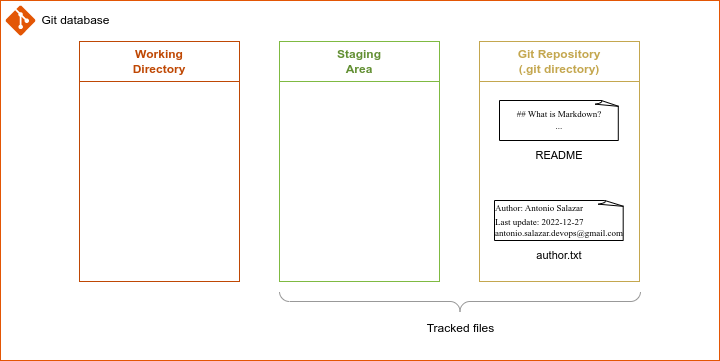

The diagram above was exported from draw.io. Its source (the exported page's mxGraphModel, read from the mxfile embedded in the PNG):
<mxGraphModel dx="1365" dy="843" grid="1" gridSize="10" guides="1" tooltips="1" connect="1" arrows="1" fold="1" page="1" pageScale="1" pageWidth="850" pageHeight="1100" math="0" shadow="0">
  <root>
    <mxCell id="L4iHcgZBDxKuT0FSm5Qc-0" />
    <mxCell id="L4iHcgZBDxKuT0FSm5Qc-1" parent="L4iHcgZBDxKuT0FSm5Qc-0" />
    <mxCell id="L4iHcgZBDxKuT0FSm5Qc-2" value="" style="rounded=0;whiteSpace=wrap;html=1;strokeColor=#E35605;fillColor=none;" vertex="1" parent="L4iHcgZBDxKuT0FSm5Qc-1">
      <mxGeometry x="41" y="40" width="719" height="360" as="geometry" />
    </mxCell>
    <mxCell id="L4iHcgZBDxKuT0FSm5Qc-3" value="" style="group" vertex="1" connectable="0" parent="L4iHcgZBDxKuT0FSm5Qc-1">
      <mxGeometry x="46" y="45" width="115" height="30" as="geometry" />
    </mxCell>
    <mxCell id="L4iHcgZBDxKuT0FSm5Qc-4" value="" style="verticalLabelPosition=bottom;html=1;verticalAlign=top;align=center;strokeColor=none;fillColor=#E35605;shape=mxgraph.azure.git_repository;" vertex="1" parent="L4iHcgZBDxKuT0FSm5Qc-3">
      <mxGeometry width="30" height="30" as="geometry" />
    </mxCell>
    <mxCell id="L4iHcgZBDxKuT0FSm5Qc-5" value="Git database" style="text;html=1;resizable=0;autosize=1;align=center;verticalAlign=middle;points=[];fillColor=none;strokeColor=none;rounded=0;" vertex="1" parent="L4iHcgZBDxKuT0FSm5Qc-3">
      <mxGeometry x="25" width="90" height="30" as="geometry" />
    </mxCell>
    <mxCell id="L4iHcgZBDxKuT0FSm5Qc-6" value="" style="group" vertex="1" connectable="0" parent="L4iHcgZBDxKuT0FSm5Qc-1">
      <mxGeometry x="120" y="81" width="160" height="240" as="geometry" />
    </mxCell>
    <mxCell id="L4iHcgZBDxKuT0FSm5Qc-7" value="&lt;b style=&quot;&quot;&gt;&lt;font color=&quot;#bf4804&quot;&gt;Working&lt;br&gt;Directory&lt;/font&gt;&lt;/b&gt;" style="rounded=0;whiteSpace=wrap;html=1;strokeColor=#BF4804;fontSize=12;fillColor=none;" vertex="1" parent="L4iHcgZBDxKuT0FSm5Qc-6">
      <mxGeometry width="160" height="40" as="geometry" />
    </mxCell>
    <mxCell id="L4iHcgZBDxKuT0FSm5Qc-8" value="" style="rounded=0;whiteSpace=wrap;html=1;strokeColor=#BF4804;fontSize=12;fillColor=none;" vertex="1" parent="L4iHcgZBDxKuT0FSm5Qc-6">
      <mxGeometry y="40" width="160" height="200" as="geometry" />
    </mxCell>
    <mxCell id="L4iHcgZBDxKuT0FSm5Qc-9" value="" style="group" vertex="1" connectable="0" parent="L4iHcgZBDxKuT0FSm5Qc-1">
      <mxGeometry x="320" y="81" width="160" height="240" as="geometry" />
    </mxCell>
    <mxCell id="L4iHcgZBDxKuT0FSm5Qc-10" value="&lt;b style=&quot;&quot;&gt;&lt;font color=&quot;#628f33&quot;&gt;Staging&lt;br&gt;Area&lt;/font&gt;&lt;/b&gt;" style="rounded=0;whiteSpace=wrap;html=1;strokeColor=#7FBA42;fontSize=12;fillColor=none;" vertex="1" parent="L4iHcgZBDxKuT0FSm5Qc-9">
      <mxGeometry width="160" height="40" as="geometry" />
    </mxCell>
    <mxCell id="L4iHcgZBDxKuT0FSm5Qc-11" value="" style="rounded=0;whiteSpace=wrap;html=1;strokeColor=#7FBA42;fontSize=12;fillColor=none;" vertex="1" parent="L4iHcgZBDxKuT0FSm5Qc-9">
      <mxGeometry y="40" width="160" height="200" as="geometry" />
    </mxCell>
    <mxCell id="L4iHcgZBDxKuT0FSm5Qc-18" value="" style="group" vertex="1" connectable="0" parent="L4iHcgZBDxKuT0FSm5Qc-1">
      <mxGeometry x="520" y="81" width="160" height="240" as="geometry" />
    </mxCell>
    <mxCell id="L4iHcgZBDxKuT0FSm5Qc-19" value="&lt;font color=&quot;#c4a74f&quot;&gt;&lt;b&gt;Git Repository&lt;br&gt;(&lt;/b&gt;&lt;/font&gt;&lt;b style=&quot;border-color: var(--border-color); color: rgb(196, 167, 79);&quot;&gt;.git directory)&lt;/b&gt;&lt;font color=&quot;#c4a74f&quot;&gt;&lt;b&gt;&lt;br&gt;&lt;/b&gt;&lt;/font&gt;" style="rounded=0;whiteSpace=wrap;html=1;strokeColor=#C4A74F;fontSize=12;fillColor=none;" vertex="1" parent="L4iHcgZBDxKuT0FSm5Qc-18">
      <mxGeometry width="160" height="40" as="geometry" />
    </mxCell>
    <mxCell id="L4iHcgZBDxKuT0FSm5Qc-20" value="" style="rounded=0;whiteSpace=wrap;html=1;strokeColor=#C4A74F;fontSize=12;fillColor=none;" vertex="1" parent="L4iHcgZBDxKuT0FSm5Qc-18">
      <mxGeometry y="40" width="160" height="200" as="geometry" />
    </mxCell>
    <mxCell id="L4iHcgZBDxKuT0FSm5Qc-15" value="" style="group" vertex="1" connectable="0" parent="L4iHcgZBDxKuT0FSm5Qc-18">
      <mxGeometry x="15" y="159" width="130" height="70" as="geometry" />
    </mxCell>
    <mxCell id="L4iHcgZBDxKuT0FSm5Qc-16" value="&lt;p style=&quot;&quot;&gt;&lt;/p&gt;&lt;div style=&quot;text-align: left;&quot;&gt;&lt;span style=&quot;font-size: 9px; font-family: &amp;quot;Lucida Console&amp;quot;; background-color: initial;&quot;&gt;Author: Antonio Salazar&lt;/span&gt;&lt;/div&gt;&lt;font face=&quot;Lucida Console&quot; style=&quot;&quot;&gt;&lt;div style=&quot;text-align: left;&quot;&gt;&lt;span style=&quot;font-size: 9px; background-color: initial;&quot;&gt;Last update: 2022-12-27&lt;/span&gt;&lt;/div&gt;&lt;font style=&quot;font-size: 9px;&quot;&gt;&lt;div style=&quot;text-align: left;&quot;&gt;&lt;span style=&quot;background-color: initial;&quot;&gt;antonio.salazar.devops@gmail.com&lt;/span&gt;&lt;/div&gt;&lt;/font&gt;&lt;/font&gt;&lt;p&gt;&lt;/p&gt;" style="whiteSpace=wrap;html=1;shape=mxgraph.basic.document;fontFamily=Courier New;fontSize=11;" vertex="1" parent="L4iHcgZBDxKuT0FSm5Qc-15">
      <mxGeometry width="130" height="40" as="geometry" />
    </mxCell>
    <mxCell id="L4iHcgZBDxKuT0FSm5Qc-17" value="&lt;font style=&quot;font-size: 11px;&quot; face=&quot;Helvetica&quot;&gt;author.txt&lt;/font&gt;" style="text;strokeColor=none;align=center;fillColor=none;html=1;verticalAlign=middle;whiteSpace=wrap;rounded=0;fontFamily=Garamond;fontSize=10;" vertex="1" parent="L4iHcgZBDxKuT0FSm5Qc-15">
      <mxGeometry y="40" width="130" height="30" as="geometry" />
    </mxCell>
    <mxCell id="L4iHcgZBDxKuT0FSm5Qc-12" value="" style="group" vertex="1" connectable="0" parent="L4iHcgZBDxKuT0FSm5Qc-18">
      <mxGeometry x="20" y="59" width="120" height="70" as="geometry" />
    </mxCell>
    <mxCell id="L4iHcgZBDxKuT0FSm5Qc-13" value="&lt;p style=&quot;font-size: 9px;&quot;&gt;&lt;font style=&quot;font-size: 9px;&quot; face=&quot;Lucida Console&quot;&gt;## What is Markdown?&lt;br&gt;...&lt;/font&gt;&lt;/p&gt;" style="whiteSpace=wrap;html=1;shape=mxgraph.basic.document;fontFamily=Courier New;fontSize=11;" vertex="1" parent="L4iHcgZBDxKuT0FSm5Qc-12">
      <mxGeometry width="120" height="40" as="geometry" />
    </mxCell>
    <mxCell id="L4iHcgZBDxKuT0FSm5Qc-14" value="&lt;font style=&quot;font-size: 11px;&quot; face=&quot;Helvetica&quot;&gt;README&lt;/font&gt;" style="text;strokeColor=none;align=center;fillColor=none;html=1;verticalAlign=middle;whiteSpace=wrap;rounded=0;fontFamily=Garamond;fontSize=10;" vertex="1" parent="L4iHcgZBDxKuT0FSm5Qc-12">
      <mxGeometry y="40" width="120" height="30" as="geometry" />
    </mxCell>
    <mxCell id="L4iHcgZBDxKuT0FSm5Qc-27" value="" style="group" vertex="1" connectable="0" parent="L4iHcgZBDxKuT0FSm5Qc-1">
      <mxGeometry x="320" y="331" width="361" height="52" as="geometry" />
    </mxCell>
    <mxCell id="L4iHcgZBDxKuT0FSm5Qc-28" value="" style="verticalLabelPosition=bottom;shadow=0;dashed=0;align=center;html=1;verticalAlign=top;strokeWidth=1;shape=mxgraph.mockup.markup.curlyBrace;strokeColor=#999999;rotation=-180;" vertex="1" parent="L4iHcgZBDxKuT0FSm5Qc-27">
      <mxGeometry width="361" height="20" as="geometry" />
    </mxCell>
    <mxCell id="L4iHcgZBDxKuT0FSm5Qc-29" value="&lt;font color=&quot;#000000&quot;&gt;Tracked files&lt;/font&gt;" style="text;html=1;resizable=0;autosize=1;align=center;verticalAlign=middle;points=[];fillColor=none;strokeColor=none;rounded=0;fontSize=12;fontColor=#628F33;" vertex="1" parent="L4iHcgZBDxKuT0FSm5Qc-27">
      <mxGeometry x="135.5" y="22" width="90" height="30" as="geometry" />
    </mxCell>
  </root>
</mxGraphModel>